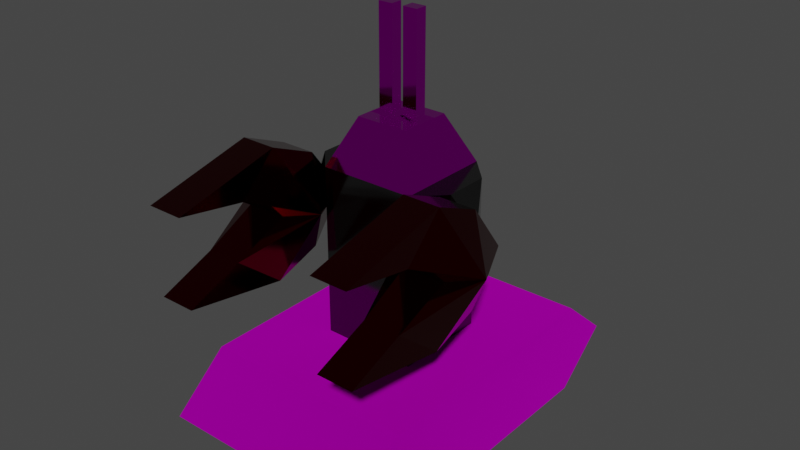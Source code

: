 # Source: enemy1.blend  (saved by Blender 3.5.10; exported with 4.5.12 LTS)
import bpy
from mathutils import Matrix  # noqa: F401  (used for matrix-valued properties, if any)

bpy.ops.wm.read_factory_settings(use_empty=True)
scene = bpy.context.scene
scene.name = 'Scene'

# ---- collections
col_collection = bpy.data.collections.new('Collection'); scene.collection.children.link(col_collection)

# ---- images (referenced by path relative to the original .blend; pixels are not part of the script)
import os
ASSET_DIR = os.environ.get("B2B_ASSET_DIR", "")  # directory of the original .blend (textures are referenced by path, not embedded)
HERE = os.path.dirname(os.path.abspath(__file__))  # packed textures are extracted next to this script under _unpacked/

def load_image(name, relpath, width, height, colorspace="sRGB"):
    """Load a texture the original file referenced (path relative to the .blend, or extracted next to this script)."""
    p = next((c for c in (os.path.join(HERE, relpath), os.path.join(ASSET_DIR, relpath)) if relpath and os.path.exists(c)), "")
    if p:
        img = bpy.data.images.load(p, check_existing=True)
        img.name = name
    else:  # same state as the original file: an image datablock whose file is absent (Cycles renders it pink)
        img = bpy.data.images.new(name, width, height)
        img.source = "FILE"
        img.filepath = "//" + (relpath or name)
    img.colorspace_settings.name = colorspace
    return img
img_enemy1_treads_texture_png = load_image('enemy1 treads texture.png', 'enemy1 treads texture.png', 1024, 1024, 'sRGB')
img_enemy1_head_texture_png = load_image('enemy1 head texture.png', 'enemy1 head texture.png', 1024, 1024, 'sRGB')

# ---- materials (node trees are filled in below, after node groups)
mat_treads_mat = bpy.data.materials.new('treads mat')
mat_treads_mat.use_transparent_shadow = False
mat_torso_mat = bpy.data.materials.new('torso mat')
mat_torso_mat.use_transparent_shadow = False
mat_claw_mat = bpy.data.materials.new('claw mat')
mat_claw_mat.use_transparent_shadow = False
mat_head_mat = bpy.data.materials.new('head mat')
mat_head_mat.use_transparent_shadow = False

# ---- material node trees
mat_treads_mat.use_nodes = True; mat_treads_mat.node_tree.nodes.clear()
_N = mat_treads_mat.node_tree.nodes; _L = mat_treads_mat.node_tree.links
n0 = _N.new('ShaderNodeBsdfPrincipled'); n0.name = 'Principled BSDF'; n0.location = (10, 300)
n0.distribution = 'GGX'
n0.subsurface_method = 'RANDOM_WALK_SKIN'
n0.inputs[1].default_value = 1.0
n0.inputs[2].default_value = 1.0
n0.inputs[3].default_value = 1.45
n0.inputs[13].default_value = 0.0
n0.inputs[27].default_value = (0.0, 0.0, 0.0, 1.0)
n0.inputs[28].default_value = 1.0
n1 = _N.new('ShaderNodeOutputMaterial'); n1.name = 'Material Output'; n1.location = (300, 300)
n2 = _N.new('ShaderNodeTexImage'); n2.name = 'Image Texture'; n2.location = (-280, 280)
n2.image = img_enemy1_treads_texture_png
n2.interpolation = 'Closest'
_L.new(n0.outputs[0], n1.inputs[0])
_L.new(n2.outputs[0], n0.inputs[0])
n1.is_active_output = True
mat_torso_mat.use_nodes = True; mat_torso_mat.node_tree.nodes.clear()
_N = mat_torso_mat.node_tree.nodes; _L = mat_torso_mat.node_tree.links
n0 = _N.new('ShaderNodeBsdfPrincipled'); n0.name = 'Principled BSDF'; n0.location = (10, 300)
n0.distribution = 'GGX'
n0.subsurface_method = 'RANDOM_WALK_SKIN'
n0.inputs[0].default_value = (0.1107, 0.1107, 0.1107, 1.0)
n0.inputs[1].default_value = 1.0
n0.inputs[2].default_value = 0.1
n0.inputs[3].default_value = 1.45
n0.inputs[13].default_value = 0.0
n0.inputs[27].default_value = (0.0, 0.0, 0.0, 1.0)
n0.inputs[28].default_value = 1.0
n1 = _N.new('ShaderNodeOutputMaterial'); n1.name = 'Material Output'; n1.location = (300, 300)
_L.new(n0.outputs[0], n1.inputs[0])
n1.is_active_output = True
mat_claw_mat.use_nodes = True; mat_claw_mat.node_tree.nodes.clear()
_N = mat_claw_mat.node_tree.nodes; _L = mat_claw_mat.node_tree.links
n0 = _N.new('ShaderNodeBsdfPrincipled'); n0.name = 'Principled BSDF'; n0.location = (10, 300)
n0.distribution = 'GGX'
n0.subsurface_method = 'RANDOM_WALK_SKIN'
n0.inputs[0].default_value = (0.1149, 0.0, 0.001754, 1.0)
n0.inputs[1].default_value = 1.0
n0.inputs[2].default_value = 0.09167
n0.inputs[3].default_value = 1.45
n0.inputs[13].default_value = 0.04167
n0.inputs[27].default_value = (0.0, 0.0, 0.0, 1.0)
n0.inputs[28].default_value = 1.0
n1 = _N.new('ShaderNodeOutputMaterial'); n1.name = 'Material Output'; n1.location = (300, 300)
_L.new(n0.outputs[0], n1.inputs[0])
n1.is_active_output = True
mat_head_mat.use_nodes = True; mat_head_mat.node_tree.nodes.clear()
_N = mat_head_mat.node_tree.nodes; _L = mat_head_mat.node_tree.links
n0 = _N.new('ShaderNodeBsdfPrincipled'); n0.name = 'Principled BSDF'; n0.location = (10, 300)
n0.distribution = 'GGX'
n0.subsurface_method = 'RANDOM_WALK_SKIN'
n0.inputs[1].default_value = 1.0
n0.inputs[2].default_value = 0.075
n0.inputs[3].default_value = 1.45
n0.inputs[27].default_value = (0.0, 0.0, 0.0, 1.0)
n0.inputs[28].default_value = 1.0
n1 = _N.new('ShaderNodeOutputMaterial'); n1.name = 'Material Output'; n1.location = (300, 300)
n2 = _N.new('ShaderNodeTexImage'); n2.name = 'Image Texture'; n2.location = (-280, 280)
n2.image = img_enemy1_head_texture_png
_L.new(n0.outputs[0], n1.inputs[0])
_L.new(n2.outputs[0], n0.inputs[0])
n1.is_active_output = True

# ---- world
world_world = bpy.data.worlds.new('World'); scene.world = world_world
world_world.use_nodes = True; world_world.node_tree.nodes.clear()
_N = world_world.node_tree.nodes; _L = world_world.node_tree.links
n0 = _N.new('ShaderNodeOutputWorld'); n0.name = 'World Output'; n0.location = (300, 300)
n1 = _N.new('ShaderNodeBackground'); n1.name = 'Background'; n1.location = (10, 300)
n1.inputs[0].default_value = (0.05088, 0.05088, 0.05088, 1.0)
_L.new(n1.outputs[0], n0.inputs[0])
n0.is_active_output = True
world_world.color = (0.05088, 0.05088, 0.05088)
world_world.use_sun_shadow = False
world_world.sun_shadow_jitter_overblur = 0.0

# ---- meshes
me_cube_001 = bpy.data.meshes.new('Cube.001')
me_cube_001.from_pydata([(-2.231, 2.791, -1.0), (-2.231, 2.791, 1.0), (-2.231, -2.791, -1.0), (-2.231, -2.791, 1.0), (2.231, 2.791, -1.0), (2.231, 2.791, 1.0), (2.231, -2.791, -1.0), (2.231, -2.791, 1.0), (-2.231, 3.963, 0.0), (-2.231, -3.963, 0.0), (2.231, -3.963, 0.0), (2.231, 3.963, 0.0)], [], [(8, 1, 3, 9), (9, 3, 7, 10), (10, 7, 5, 11), (11, 5, 1, 8), (2, 6, 4, 0), (7, 3, 1, 5), (4, 11, 8, 0), (6, 10, 11, 4), (2, 9, 10, 6), (0, 8, 9, 2)])
_uv = me_cube_001.uv_layers.new(name='UVMap')
_uv.uv.foreach_set('vector', [0.8906, 0.8281, 0.793, 0.7109, 0.793, 0.1211, 0.8906, 0.003906, 9.67e-05, 0.9999, 9.671e-05, 0.911, 0.4141, 0.9102, 0.4141, 1.0, 0.6953, 0.003906, 0.793, 0.1211, 0.793, 0.7109, 0.6953, 0.8281, 0.4141, 0.5, 0.4141, 0.5898, 9.668e-05, 0.5889, 9.668e-05, 0.5, 9.67e-05, 0.08902, 0.4141, 0.08984, 0.4141, 0.4102, 9.669e-05, 0.4111, 0.4141, 0.9102, 9.671e-05, 0.911, 9.668e-05, 0.5889, 0.4141, 0.5898, 0.4141, 0.4102, 0.4141, 0.5, 9.668e-05, 0.5, 9.669e-05, 0.4111, 0.5859, 0.1211, 0.6953, 0.003906, 0.6953, 0.8281, 0.5859, 0.7109, 9.67e-05, 0.08902, 9.672e-05, 9.665e-05, 0.4141, 0.0, 0.4141, 0.08984, 1.0, 0.7109, 0.8906, 0.8281, 0.8906, 0.003906, 1.0, 0.1211])
me_cube_001.materials.append(mat_treads_mat)
me_cube_001.update()
me_cube_002 = bpy.data.meshes.new('Cube.002')
me_cube_002.from_pydata([(-1.0, -1.0, -1.782), (-1.0, -1.0, 1.782), (-1.0, 1.0, -1.782), (-1.0, 1.0, 1.782), (0.0, -1.0, -1.782), (0.0, -1.0, 1.782), (0.0, 1.0, -1.782), (0.0, 1.0, 1.782), (-1.0, -1.0, 0.8672), (-1.0, 1.0, 0.8672), (-1.513, -0.4608, 0.8672), (-1.513, -0.4608, 1.782), (-1.513, 0.4608, 1.782), (-1.513, 0.4608, 0.8672), (-1.597, -0.6538, 0.595), (-1.597, -0.6538, 1.12), (-1.946, -0.2559, 1.12), (-1.946, -0.2559, 0.595), (1.0, -1.0, -1.782), (1.0, -1.0, 1.782), (1.0, 1.0, -1.782), (1.0, 1.0, 1.782), (1.0, -1.0, 0.8672), (1.0, 1.0, 0.8672), (1.513, -0.4608, 0.8672), (1.513, -0.4608, 1.782), (1.513, 0.4608, 1.782), (1.513, 0.4608, 0.8672), (1.597, -0.6538, 0.595), (1.597, -0.6538, 1.12), (1.946, -0.2559, 1.12), (1.946, -0.2559, 0.595)], [], [(0, 8, 9, 2), (2, 9, 3, 7, 6), (4, 5, 1, 8, 0), (7, 3, 1, 5), (12, 13, 17, 16), (8, 1, 11, 10), (3, 9, 13, 12), (1, 3, 12, 11), (9, 8, 10, 13), (17, 14, 15, 16), (10, 11, 15, 14), (13, 10, 14, 17), (11, 12, 16, 15), (18, 20, 23, 22), (20, 6, 7, 21, 23), (4, 18, 22, 19, 5), (7, 5, 19, 21), (26, 30, 31, 27), (22, 24, 25, 19), (21, 26, 27, 23), (19, 25, 26, 21), (23, 27, 24, 22), (31, 30, 29, 28), (24, 28, 29, 25), (27, 31, 28, 24), (25, 29, 30, 26)])
_uv = me_cube_002.uv_layers.new(name='UVMap')
_uv.uv.foreach_set('vector', [0.375, 0.0, 0.5617, 0.0, 0.56, 0.25, 0.375, 0.25, 0.375, 0.25, 0.56, 0.25, 0.625, 0.25, 0.625, 0.5, 0.375, 0.5, 0.375, 0.75, 0.625, 0.75, 0.625, 1.0, 0.5617, 1.0, 0.375, 1.0, 0.625, 0.5, 0.875, 0.5, 0.875, 0.75, 0.625, 0.75, 0.625, 0.25, 0.56, 0.25, 0.56, 0.25, 0.625, 0.25, 0.5617, 1.0, 0.625, 1.0, 0.625, 1.0, 0.5617, 1.0, 0.625, 0.25, 0.56, 0.25, 0.56, 0.25, 0.625, 0.25, 0.875, 0.75, 0.875, 0.5, 0.875, 0.5, 0.875, 0.75, 0.56, 0.25, 0.5617, 0.0, 0.5617, 0.0, 0.56, 0.25, 0.56, 0.25, 0.5617, 0.0, 0.625, 0.0, 0.625, 0.25, 0.5617, 1.0, 0.625, 1.0, 0.625, 1.0, 0.5617, 1.0, 0.56, 0.25, 0.5617, 0.0, 0.5617, 0.0, 0.56, 0.25, 0.875, 0.75, 0.875, 0.5, 0.875, 0.5, 0.875, 0.75, 0.375, 0.0, 0.375, 0.25, 0.56, 0.25, 0.5617, 0.0, 0.375, 0.25, 0.375, 0.5, 0.625, 0.5, 0.625, 0.25, 0.56, 0.25, 0.375, 0.75, 0.375, 1.0, 0.5617, 1.0, 0.625, 1.0, 0.625, 0.75, 0.625, 0.5, 0.625, 0.75, 0.875, 0.75, 0.875, 0.5, 0.625, 0.25, 0.625, 0.25, 0.56, 0.25, 0.56, 0.25, 0.5617, 1.0, 0.5617, 1.0, 0.625, 1.0, 0.625, 1.0, 0.625, 0.25, 0.625, 0.25, 0.56, 0.25, 0.56, 0.25, 0.875, 0.75, 0.875, 0.75, 0.875, 0.5, 0.875, 0.5, 0.56, 0.25, 0.56, 0.25, 0.5617, 0.0, 0.5617, 0.0, 0.56, 0.25, 0.625, 0.25, 0.625, 0.0, 0.5617, 0.0, 0.5617, 1.0, 0.5617, 1.0, 0.625, 1.0, 0.625, 1.0, 0.56, 0.25, 0.56, 0.25, 0.5617, 0.0, 0.5617, 0.0, 0.875, 0.75, 0.875, 0.75, 0.875, 0.5, 0.875, 0.5])
me_cube_002.materials.append(mat_torso_mat)
me_cube_002.use_mirror_topology = True
me_cube_002.update()
me_plane = bpy.data.meshes.new('Plane')
me_plane.from_pydata([(-0.378, -2.091, 0.8611), (-0.378, -2.023, -1.002), (-0.378, 1.16, 0.998), (-0.378, 1.16, -1.002), (-0.4262, 0.2692, -0.002004), (-0.378, 1.903, -0.002004), (-0.378, 0.1604, 1.418), (-0.378, 0.1604, -1.354), (-0.9239, 0.7862, -0.002004), (-0.378, -0.6309, 0.6159), (-0.378, -0.8558, -0.5294), (0.378, 0.1604, 1.418), (0.378, -2.091, 0.8611), (0.378, -0.8558, -0.5294), (0.378, -2.023, -1.002), (0.378, 0.1604, -1.354), (0.378, 1.16, -1.002), (0.378, 1.903, -0.002004), (0.378, 1.16, 0.998), (0.378, -0.6309, 0.6159), (0.4262, 0.2692, -0.002004), (0.9239, 0.7862, -0.002004)], [], [(8, 5, 3), (6, 2, 8), (0, 6, 9), (4, 8, 10), (21, 16, 17), (6, 8, 9), (7, 1, 10), (3, 7, 8), (2, 5, 8), (8, 7, 10), (8, 4, 9), (11, 21, 18), (12, 19, 11), (20, 13, 21), (11, 19, 21), (15, 13, 14), (16, 21, 15), (18, 21, 17), (21, 13, 15), (21, 19, 20), (9, 4, 20, 19), (10, 1, 14, 13), (1, 7, 15, 14), (3, 5, 17, 16), (0, 9, 19, 12), (7, 3, 16, 15), (5, 2, 18, 17), (6, 0, 12, 11), (2, 6, 11, 18), (4, 10, 13, 20)])
_uv = me_plane.uv_layers.new(name='UVMap')
_uv.uv.foreach_set('vector', [0.5, 0.5, 0.5, 1.0, 1.0, 1.0, 0.0, 0.5, 0.0, 1.0, 0.5, 0.5, 0.0, 0.0, 0.0, 0.5, 0.2595, 0.0, 0.5, 0.0, 0.5, 0.5, 0.749, 0.0, 0.5, 0.5, 1.0, 1.0, 0.5, 1.0, 0.0, 0.5, 0.5, 0.5, 0.2595, 0.0, 1.0, 0.5, 1.0, 0.0, 0.749, 0.0, 1.0, 1.0, 1.0, 0.5, 0.5, 0.5, 0.0, 1.0, 0.5, 1.0, 0.5, 0.5, 0.5, 0.5, 1.0, 0.5, 0.749, 0.0, 0.5, 0.5, 0.5, 0.0, 0.2595, 0.0, 0.0, 0.5, 0.5, 0.5, 0.0, 1.0, 0.0, 0.0, 0.2595, 0.0, 0.0, 0.5, 0.5, 0.0, 0.749, 0.0, 0.5, 0.5, 0.0, 0.5, 0.2595, 0.0, 0.5, 0.5, 1.0, 0.5, 0.749, 0.0, 1.0, 0.0, 1.0, 1.0, 0.5, 0.5, 1.0, 0.5, 0.0, 1.0, 0.5, 0.5, 0.5, 1.0, 0.5, 0.5, 0.749, 0.0, 1.0, 0.5, 0.5, 0.5, 0.2595, 0.0, 0.5, 0.0, 0.2595, 0.0, 0.5, 0.0, 0.5, 0.0, 0.2595, 0.0, 0.749, 0.0, 1.0, 0.0, 1.0, 0.0, 0.749, 0.0, 1.0, 0.0, 1.0, 0.5, 1.0, 0.5, 1.0, 0.0, 1.0, 1.0, 0.5, 1.0, 0.5, 1.0, 1.0, 1.0, 0.0, 0.0, 0.2595, 0.0, 0.2595, 0.0, 0.0, 0.0, 1.0, 0.5, 1.0, 1.0, 1.0, 1.0, 1.0, 0.5, 0.5, 1.0, 0.0, 1.0, 0.0, 1.0, 0.5, 1.0, 0.0, 0.5, 0.0, 0.0, 0.0, 0.0, 0.0, 0.5, 0.0, 1.0, 0.0, 0.5, 0.0, 0.5, 0.0, 1.0, 0.5, 0.0, 0.749, 0.0, 0.749, 0.0, 0.5, 0.0])
me_plane.materials.append(mat_claw_mat)
me_plane.update()
me_plane_001 = bpy.data.meshes.new('Plane.001')
me_plane_001.from_pydata([(-0.378, -2.091, 0.8611), (-0.378, -2.023, -1.002), (-0.378, 1.16, 0.998), (-0.378, 1.16, -1.002), (-0.4262, 0.2692, -0.002004), (-0.378, 1.903, -0.002004), (-0.378, 0.1604, 1.418), (-0.378, 0.1604, -1.354), (-0.9239, 0.7862, -0.002004), (-0.378, -0.6309, 0.6159), (-0.378, -0.8558, -0.5294), (0.378, 0.1604, 1.418), (0.378, -2.091, 0.8611), (0.378, -0.8558, -0.5294), (0.378, -2.023, -1.002), (0.378, 0.1604, -1.354), (0.378, 1.16, -1.002), (0.378, 1.903, -0.002004), (0.378, 1.16, 0.998), (0.378, -0.6309, 0.6159), (0.4262, 0.2692, -0.002004), (0.9239, 0.7862, -0.002004)], [], [(8, 5, 3), (6, 2, 8), (0, 6, 9), (4, 8, 10), (21, 16, 17), (6, 8, 9), (7, 1, 10), (3, 7, 8), (2, 5, 8), (8, 7, 10), (8, 4, 9), (11, 21, 18), (12, 19, 11), (20, 13, 21), (11, 19, 21), (15, 13, 14), (16, 21, 15), (18, 21, 17), (21, 13, 15), (21, 19, 20), (9, 4, 20, 19), (10, 1, 14, 13), (1, 7, 15, 14), (3, 5, 17, 16), (0, 9, 19, 12), (7, 3, 16, 15), (5, 2, 18, 17), (6, 0, 12, 11), (2, 6, 11, 18), (4, 10, 13, 20)])
_uv = me_plane_001.uv_layers.new(name='UVMap')
_uv.uv.foreach_set('vector', [0.5, 0.5, 0.5, 1.0, 1.0, 1.0, 0.0, 0.5, 0.0, 1.0, 0.5, 0.5, 0.0, 0.0, 0.0, 0.5, 0.2595, 0.0, 0.5, 0.0, 0.5, 0.5, 0.749, 0.0, 0.5, 0.5, 1.0, 1.0, 0.5, 1.0, 0.0, 0.5, 0.5, 0.5, 0.2595, 0.0, 1.0, 0.5, 1.0, 0.0, 0.749, 0.0, 1.0, 1.0, 1.0, 0.5, 0.5, 0.5, 0.0, 1.0, 0.5, 1.0, 0.5, 0.5, 0.5, 0.5, 1.0, 0.5, 0.749, 0.0, 0.5, 0.5, 0.5, 0.0, 0.2595, 0.0, 0.0, 0.5, 0.5, 0.5, 0.0, 1.0, 0.0, 0.0, 0.2595, 0.0, 0.0, 0.5, 0.5, 0.0, 0.749, 0.0, 0.5, 0.5, 0.0, 0.5, 0.2595, 0.0, 0.5, 0.5, 1.0, 0.5, 0.749, 0.0, 1.0, 0.0, 1.0, 1.0, 0.5, 0.5, 1.0, 0.5, 0.0, 1.0, 0.5, 0.5, 0.5, 1.0, 0.5, 0.5, 0.749, 0.0, 1.0, 0.5, 0.5, 0.5, 0.2595, 0.0, 0.5, 0.0, 0.2595, 0.0, 0.5, 0.0, 0.5, 0.0, 0.2595, 0.0, 0.749, 0.0, 1.0, 0.0, 1.0, 0.0, 0.749, 0.0, 1.0, 0.0, 1.0, 0.5, 1.0, 0.5, 1.0, 0.0, 1.0, 1.0, 0.5, 1.0, 0.5, 1.0, 1.0, 1.0, 0.0, 0.0, 0.2595, 0.0, 0.2595, 0.0, 0.0, 0.0, 1.0, 0.5, 1.0, 1.0, 1.0, 1.0, 1.0, 0.5, 0.5, 1.0, 0.0, 1.0, 0.0, 1.0, 0.5, 1.0, 0.0, 0.5, 0.0, 0.0, 0.0, 0.0, 0.0, 0.5, 0.0, 1.0, 0.0, 0.5, 0.0, 0.5, 0.0, 1.0, 0.5, 0.0, 0.749, 0.0, 0.749, 0.0, 0.5, 0.0])
me_plane_001.materials.append(mat_claw_mat)
me_plane_001.update()
me_cube_003 = bpy.data.meshes.new('Cube.003')
me_cube_003.from_pydata([(0.0, -0.2346, -0.02015), (0.4292, 0.1432, 0.0445), (0.0, 0.2679, -0.02015), (1.0, -1.0, -1.0), (0.5539, -0.5539, -0.02015), (1.0, 1.0, -1.0), (0.5539, 0.5539, -0.02015), (0.0, 1.0, -1.0), (0.0, 0.5539, -0.02015), (0.0, -1.0, -1.0), (0.0, -0.5539, -0.02015), (0.4292, -0.1099, 0.0445), (0.5539, 0.2679, -0.02015), (0.5539, -0.2346, -0.02015), (0.1247, -0.1099, 0.0445), (0.1247, 0.1432, 0.0445), (0.1247, 0.1432, 2.049), (0.1247, -0.1099, 2.049), (0.4292, 0.1432, 2.049), (0.4292, -0.1099, 2.049), (-0.4292, 0.1432, 0.0445), (-1.0, -1.0, -1.0), (-0.5539, -0.5539, -0.02015), (-1.0, 1.0, -1.0), (-0.5539, 0.5539, -0.02015), (-0.4292, -0.1099, 0.0445), (-0.5539, 0.2679, -0.02015), (-0.5539, -0.2346, -0.02015), (-0.1247, -0.1099, 0.0445), (-0.1247, 0.1432, 0.0445), (-0.1247, 0.1432, 2.049), (-0.1247, -0.1099, 2.049), (-0.4292, 0.1432, 2.049), (-0.4292, -0.1099, 2.049)], [], [(7, 8, 6, 5), (5, 6, 12, 13, 4, 3), (6, 8, 2, 12), (11, 1, 18, 19), (3, 4, 10, 9), (13, 0, 10, 4), (1, 11, 13, 12), (15, 1, 12, 2), (14, 15, 2, 0), (11, 14, 0, 13), (18, 16, 17, 19), (14, 11, 19, 17), (1, 15, 16, 18), (15, 14, 17, 16), (7, 23, 24, 8), (23, 21, 22, 27, 26, 24), (24, 26, 2, 8), (25, 33, 32, 20), (21, 9, 10, 22), (27, 22, 10, 0), (20, 26, 27, 25), (29, 2, 26, 20), (28, 0, 2, 29), (25, 27, 0, 28), (32, 33, 31, 30), (28, 31, 33, 25), (20, 32, 30, 29), (29, 30, 31, 28)])
_uv = me_cube_003.uv_layers.new(name='UVMap')
_uv.uv.foreach_set('vector', [0.1675, 0.7504, 0.0002115, 0.583, 0.0863, 0.497, 0.3229, 0.595, 0.3229, 0.595, 0.0863, 0.497, 0.0863, 0.4342, 0.0863, 0.3237, 0.0863, 0.2536, 0.3229, 0.1556, 0.000221, 0.7509, 0.1242, 0.7508, 0.1243, 0.8148, 0.000303, 0.815, 0.8125, 0.8828, 0.7578, 0.8828, 0.7578, 0.4414, 0.8125, 0.4414, 0.3229, 0.1556, 0.0863, 0.2536, 0.0002115, 0.1675, 0.1675, 0.0002114, 0.0002115, 0.9283, 0.1242, 0.9281, 0.1243, 0.9996, 0.000303, 0.9998, 0.03085, 0.8445, 0.02978, 0.8977, 0.0002115, 0.9283, 0.000303, 0.815, 0.09473, 0.8454, 0.03085, 0.8445, 0.000303, 0.815, 0.1243, 0.8148, 0.09366, 0.8986, 0.09473, 0.8454, 0.1243, 0.8148, 0.1242, 0.9281, 0.02978, 0.8977, 0.09366, 0.8986, 0.1242, 0.9281, 0.0002115, 0.9283, 0.2492, 0.8177, 0.2492, 0.7508, 0.3048, 0.7508, 0.3048, 0.8177, 0.8789, 0.8828, 0.8125, 0.8828, 0.8125, 0.4414, 0.8789, 0.4414, 1.0, 0.8828, 0.9336, 0.8828, 0.9336, 0.4414, 1.0, 0.4414, 0.9336, 0.8828, 0.8789, 0.8828, 0.8789, 0.4414, 0.9336, 0.4414, 0.4787, 0.7504, 0.3233, 0.595, 0.5599, 0.497, 0.6459, 0.583, 0.3233, 0.595, 0.3233, 0.1556, 0.5586, 0.2422, 0.5599, 0.3237, 0.5599, 0.4342, 0.5599, 0.497, 0.1247, 0.9996, 0.1248, 0.9356, 0.2488, 0.9358, 0.2487, 0.9998, 0.8789, 0.4414, 0.8789, 0.0, 0.9336, 0.0, 0.9336, 0.4414, 0.3233, 0.1556, 0.4787, 0.0002114, 0.6459, 0.1675, 0.5586, 0.2422, 0.1247, 0.8223, 0.1248, 0.7508, 0.2488, 0.7509, 0.2487, 0.8224, 0.1554, 0.9061, 0.1248, 0.9356, 0.1247, 0.8223, 0.1543, 0.8528, 0.2192, 0.9052, 0.2488, 0.9358, 0.1248, 0.9356, 0.1554, 0.9061, 0.2182, 0.852, 0.2487, 0.8224, 0.2488, 0.9358, 0.2192, 0.9052, 0.1543, 0.8528, 0.1247, 0.8223, 0.2487, 0.8224, 0.2182, 0.852, 0.3609, 0.8177, 0.3053, 0.8177, 0.3053, 0.7508, 0.3609, 0.7508, 0.8125, 0.4414, 0.8125, 0.0, 0.8789, 0.0, 0.8789, 0.4414, 0.9336, 0.4414, 0.9336, 0.0, 1.0, 0.0, 1.0, 0.4414, 0.7578, 0.4414, 0.7578, 0.0, 0.8125, 0.0, 0.8125, 0.4414])
me_cube_003.materials.append(mat_head_mat)
me_cube_003.update()

# ---- objects
ob_treads = bpy.data.objects.new('treads', me_cube_001)
ob_torso = bpy.data.objects.new('torso', me_cube_002)
ob_right_claw = bpy.data.objects.new('right claw', me_plane)
ob_left_claw = bpy.data.objects.new('left claw', me_plane_001)
ob_head = bpy.data.objects.new('head', me_cube_003)

# ---- transforms, parenting, visibility, modifiers, constraints
ob_treads.location = (0.0, 0.0, 0.0)
ob_torso.location = (0.0, 0.0, 2.782)
ob_right_claw.location = (-1.908, -1.952, 3.649)
ob_left_claw.location = (1.908, -1.952, 3.649)
ob_head.location = (0.0, 0.0, 5.566)

# ---- collection membership
col_collection.objects.link(ob_treads)
col_collection.objects.link(ob_torso)
col_collection.objects.link(ob_right_claw)
col_collection.objects.link(ob_left_claw)
col_collection.objects.link(ob_head)

# ---- scene / render settings (as saved in the file)
scene.frame_start = 1; scene.frame_end = 250; scene.frame_set(3)
scene.render.engine = 'BLENDER_EEVEE_NEXT'
scene.cycles.sampling_pattern = 'TABULATED_SOBOL'
scene.view_settings.view_transform = 'Filmic'
bpy.context.view_layer.update()

# ---- added for rendering (the .blend has no active camera and no usable light): camera, sun
cam_auto = bpy.data.cameras.new('AutoCamera')
cam_auto.lens = 50.0
cam_auto.sensor_width = 36.0
cam_auto.clip_end = 1000.0
ob_auto_camera = bpy.data.objects.new('AutoCamera', cam_auto)
scene.collection.objects.link(ob_auto_camera)
ob_auto_camera.location = (12.0776, -14.5329, 12.9697)
ob_auto_camera.rotation_euler = (1.09748, -7.21219e-08, 0.694738)
scene.camera = ob_auto_camera
light_auto_sun = bpy.data.lights.new('AutoSun', 'SUN')
light_auto_sun.energy = 3.0
light_auto_sun.angle = 0.0523599
ob_auto_sun = bpy.data.objects.new('AutoSun', light_auto_sun)
scene.collection.objects.link(ob_auto_sun)
ob_auto_sun.rotation_euler = (0.872665, 0.174533, 0.523599)
bpy.context.view_layer.update()
